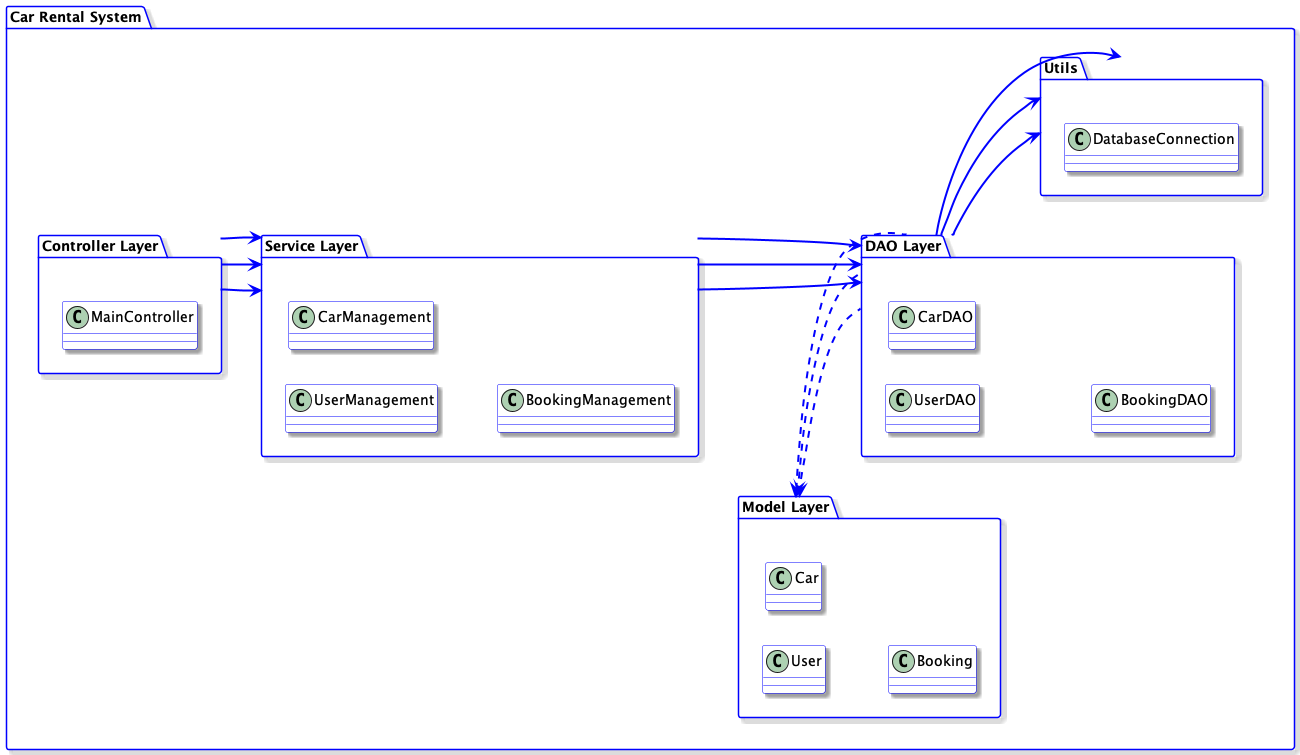

The diagram above was rendered by PlantUML. Its source (embedded in the PNG):
@startuml

' Set direction from left to right for better readability
left to right direction

' Adjust spacing and connection lines for clarity
skinparam package {
    BorderColor #0000FF
    FontColor #000000
    ArrowColor #0000FF
    Padding 15
    Margin 20
    Shadowing true
}

' Adjust connection line thickness and colors
skinparam class {
    ArrowColor #0000FF
    ArrowThickness 2
    BackgroundColor #FFFFFF
    BorderColor #0000FF
    FontColor #000000
}

package "Car Rental System" {

    package "Controller Layer" {
        class MainController
    }

    package "Service Layer" {
        class UserManagement
        class CarManagement
        class BookingManagement
    }

    package "DAO Layer" {
        class UserDAO
        class CarDAO
        class BookingDAO
    }

    package "Model Layer" {
        class User
        class Car
        class Booking
    }

    package "Utils" {
        class DatabaseConnection
    }

    ' Relationships within layers
    "Controller Layer::MainController" --> "Service Layer::UserManagement"
    "Controller Layer::MainController" --> "Service Layer::CarManagement"
    "Controller Layer::MainController" --> "Service Layer::BookingManagement"

    "Service Layer::UserManagement" --> "DAO Layer::UserDAO"
    "Service Layer::CarManagement" --> "DAO Layer::CarDAO"
    "Service Layer::BookingManagement" --> "DAO Layer::BookingDAO"

    "DAO Layer::UserDAO" --> "Utils::DatabaseConnection"
    "DAO Layer::CarDAO" --> "Utils::DatabaseConnection"
    "DAO Layer::BookingDAO" --> "Utils::DatabaseConnection"

    "Model Layer::User" <.. "DAO Layer::UserDAO"
    "Model Layer::Car" <.. "DAO Layer::CarDAO"
    "Model Layer::Booking" <.. "DAO Layer::BookingDAO"

}

' Adjust global settings for layout and spacing
skinparam {
    ArrowColor #0000FF
    ArrowThickness 2
    ArrowFontColor #000000
    ArrowFontSize 12
    ArrowFontName "Arial"
    RectangleFontSize 14
    RectangleFontName "Arial"
    Shadowing true
}

@enduml